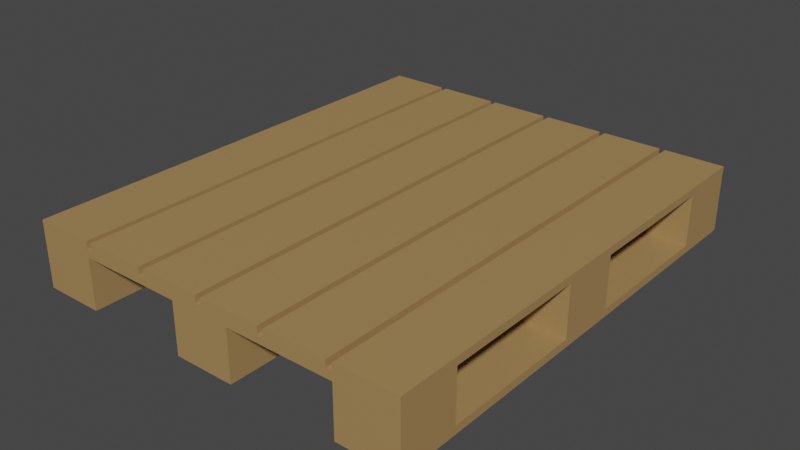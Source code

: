 # Source: WoodenPallet.blend  (saved by Blender 2.92.15; exported with 4.5.12 LTS)
import bpy
from mathutils import Matrix  # noqa: F401  (used for matrix-valued properties, if any)

bpy.ops.wm.read_factory_settings(use_empty=True)
scene = bpy.context.scene
scene.name = 'Scene'

# ---- collections
col_collection = bpy.data.collections.new('Collection'); scene.collection.children.link(col_collection)

# ---- materials (node trees are filled in below, after node groups)
mat_woodenpallet = bpy.data.materials.new('WoodenPallet')
mat_woodenpallet.use_transparent_shadow = False

# ---- material node trees
mat_woodenpallet.use_nodes = True; mat_woodenpallet.node_tree.nodes.clear()
_N = mat_woodenpallet.node_tree.nodes; _L = mat_woodenpallet.node_tree.links
n0 = _N.new('ShaderNodeBsdfPrincipled'); n0.name = 'Principled BSDF'; n0.location = (10, 300)
n0.distribution = 'GGX'
n0.subsurface_method = 'BURLEY'
n0.inputs[0].default_value = (0.3844, 0.2334, 0.0914, 1.0)
n0.inputs[3].default_value = 1.45
n0.inputs[27].default_value = (0.0, 0.0, 0.0, 1.0)
n0.inputs[28].default_value = 1.0
n1 = _N.new('ShaderNodeOutputMaterial'); n1.name = 'Material Output'; n1.location = (300, 300)
_L.new(n0.outputs[0], n1.inputs[0])
n1.is_active_output = True

# ---- world
world_world = bpy.data.worlds.new('World'); scene.world = world_world
world_world.use_nodes = True; world_world.node_tree.nodes.clear()
_N = world_world.node_tree.nodes; _L = world_world.node_tree.links
n0 = _N.new('ShaderNodeOutputWorld'); n0.name = 'World Output'; n0.location = (300, 300)
n1 = _N.new('ShaderNodeBackground'); n1.name = 'Background'; n1.location = (10, 300)
n1.inputs[0].default_value = (0.05088, 0.05088, 0.05088, 1.0)
_L.new(n1.outputs[0], n0.inputs[0])
n0.is_active_output = True
world_world.color = (0.05088, 0.05088, 0.05088)
world_world.use_sun_shadow = False
world_world.sun_shadow_jitter_overblur = 0.0

# ---- meshes
me_woodenpallet = bpy.data.meshes.new('WoodenPallet')
me_woodenpallet.from_pydata([(-0.5097, -0.6096, 0.1514), (-0.5097, -0.6096, 0.1714), (-0.5097, 0.6104, 0.1514), (-0.5097, 0.6104, 0.1714), (-0.3528, -0.6096, 0.1514), (-0.3528, -0.6096, 0.1714), (-0.3528, 0.6104, 0.1514), (-0.3528, 0.6104, 0.1714), (-0.3371, -0.6096, 0.1514), (-0.3371, -0.6096, 0.1714), (-0.3371, 0.6104, 0.1514), (-0.3371, 0.6104, 0.1714), (-0.1802, -0.6096, 0.1514), (-0.1802, -0.6096, 0.1714), (-0.1802, 0.6104, 0.1514), (-0.1802, 0.6104, 0.1714), (-0.1645, -0.6096, 0.1514), (-0.1645, -0.6096, 0.1714), (-0.1645, 0.6104, 0.1514), (-0.1645, 0.6104, 0.1714), (-0.007553, -0.6096, 0.1514), (-0.007553, -0.6096, 0.1714), (-0.007553, 0.6104, 0.1514), (-0.007553, 0.6104, 0.1714), (0.008139, -0.6096, 0.1514), (0.008139, -0.6096, 0.1714), (0.008139, 0.6104, 0.1514), (0.008139, 0.6104, 0.1714), (0.1651, -0.6096, 0.1514), (0.1651, -0.6096, 0.1714), (0.1651, 0.6104, 0.1514), (0.1651, 0.6104, 0.1714), (0.1808, -0.6096, 0.1514), (0.1808, -0.6096, 0.1714), (0.1808, 0.6104, 0.1514), (0.1808, 0.6104, 0.1714), (0.3377, -0.6096, 0.1514), (0.3377, -0.6096, 0.1714), (0.3377, 0.6104, 0.1514), (0.3377, 0.6104, 0.1714), (0.3534, -0.6096, 0.1514), (0.3534, -0.6096, 0.1714), (0.3534, 0.6104, 0.1514), (0.3534, 0.6104, 0.1714), (0.5103, -0.6096, 0.1514), (0.5103, -0.6096, 0.1714), (0.5103, 0.6104, 0.1514), (0.5103, 0.6104, 0.1714), (0.5103, -0.6096, 0.1314), (0.5103, -0.6096, 0.1514), (-0.5097, -0.6096, 0.1314), (-0.5097, -0.6096, 0.1514), (0.5103, -0.4527, 0.1314), (0.5103, -0.4527, 0.1514), (-0.5097, -0.4527, 0.1314), (-0.5097, -0.4527, 0.1514), (0.5103, -0.07806, 0.1314), (0.5103, -0.07806, 0.1514), (-0.5097, -0.07806, 0.1314), (-0.5097, -0.07806, 0.1514), (0.5103, 0.07886, 0.1314), (0.5103, 0.07886, 0.1514), (-0.5097, 0.07886, 0.1314), (-0.5097, 0.07886, 0.1514), (0.5103, 0.4519, 0.1314), (0.5103, 0.4519, 0.1514), (-0.5097, 0.4519, 0.1314), (-0.5097, 0.4519, 0.1514), (0.5103, 0.6089, 0.1314), (0.5103, 0.6089, 0.1514), (-0.5097, 0.6089, 0.1314), (-0.5097, 0.6089, 0.1514), (-0.3528, -0.6096, 0.01943), (-0.3528, -0.6096, 0.1314), (-0.5097, -0.6096, 0.01943), (-0.5097, -0.6096, 0.1314), (-0.3528, -0.4527, 0.01943), (-0.3528, -0.4527, 0.1314), (-0.5097, -0.4527, 0.01943), (-0.5097, -0.4527, 0.1314), (0.5103, -0.6096, 0.01943), (0.5103, -0.6096, 0.1314), (0.3534, -0.6096, 0.01943), (0.3534, -0.6096, 0.1314), (0.5103, -0.4527, 0.01943), (0.5103, -0.4527, 0.1314), (0.3534, -0.4527, 0.01943), (0.3534, -0.4527, 0.1314), (-0.3528, 0.4519, 0.01943), (-0.3528, 0.4519, 0.1314), (-0.5097, 0.4519, 0.01943), (-0.5097, 0.4519, 0.1314), (-0.3528, 0.6089, 0.01943), (-0.3528, 0.6089, 0.1314), (-0.5097, 0.6089, 0.01943), (-0.5097, 0.6089, 0.1314), (0.5103, 0.4519, 0.01943), (0.5103, 0.4519, 0.1314), (0.3534, 0.4519, 0.01943), (0.3534, 0.4519, 0.1314), (0.5103, 0.6089, 0.01943), (0.5103, 0.6089, 0.1314), (0.3534, 0.6089, 0.01943), (0.3534, 0.6089, 0.1314), (-0.3528, -0.07806, 0.01943), (-0.3528, -0.07806, 0.1314), (-0.5097, -0.07806, 0.01943), (-0.5097, -0.07806, 0.1314), (-0.3528, 0.07886, 0.01943), (-0.3528, 0.07886, 0.1314), (-0.5097, 0.07886, 0.01943), (-0.5097, 0.07886, 0.1314), (0.5103, -0.07806, 0.01943), (0.5103, -0.07806, 0.1314), (0.3534, -0.07806, 0.01943), (0.3534, -0.07806, 0.1314), (0.5103, 0.07886, 0.01943), (0.5103, 0.07886, 0.1314), (0.3534, 0.07886, 0.01943), (0.3534, 0.07886, 0.1314), (-0.3528, 0.6089, -0.0005714), (-0.3528, 0.6089, 0.01943), (-0.3528, -0.6096, -0.0005714), (-0.3528, -0.6096, 0.01943), (-0.5097, 0.6089, -0.0005714), (-0.5097, 0.6089, 0.01943), (-0.5097, -0.6096, -0.0005714), (-0.5097, -0.6096, 0.01943), (0.5103, 0.6089, -0.0005714), (0.5103, 0.6089, 0.01943), (0.5103, -0.6096, -0.0005714), (0.5103, -0.6096, 0.01943), (0.3534, 0.6089, -0.0005714), (0.3534, 0.6089, 0.01943), (0.3534, -0.6096, -0.0005714), (0.3534, -0.6096, 0.01943), (0.07722, -0.6096, 0.01943), (0.07722, -0.6096, 0.1314), (-0.07971, -0.6096, 0.01943), (-0.07971, -0.6096, 0.1314), (0.07722, -0.4527, 0.01943), (0.07722, -0.4527, 0.1314), (-0.07971, -0.4527, 0.01943), (-0.07971, -0.4527, 0.1314), (0.07722, 0.4519, 0.01943), (0.07722, 0.4519, 0.1314), (-0.07971, 0.4519, 0.01943), (-0.07971, 0.4519, 0.1314), (0.07722, 0.6089, 0.01943), (0.07722, 0.6089, 0.1314), (-0.07971, 0.6089, 0.01943), (-0.07971, 0.6089, 0.1314), (0.07722, -0.07806, 0.01943), (0.07722, -0.07806, 0.1314), (-0.07971, -0.07806, 0.01943), (-0.07971, -0.07806, 0.1314), (0.07722, 0.07886, 0.01943), (0.07722, 0.07886, 0.1314), (-0.07971, 0.07886, 0.01943), (-0.07971, 0.07886, 0.1314), (0.07722, 0.6089, -0.0005714), (0.07722, 0.6089, 0.01943), (0.07722, -0.6096, -0.0005714), (0.07722, -0.6096, 0.01943), (-0.07971, 0.6089, -0.0005714), (-0.07971, 0.6089, 0.01943), (-0.07971, -0.6096, -0.0005714), (-0.07971, -0.6096, 0.01943)], [], [(0, 1, 3, 2), (2, 3, 7, 6), (6, 7, 5, 4), (4, 5, 1, 0), (2, 6, 4, 0), (7, 3, 1, 5), (8, 9, 11, 10), (10, 11, 15, 14), (14, 15, 13, 12), (12, 13, 9, 8), (10, 14, 12, 8), (15, 11, 9, 13), (16, 17, 19, 18), (18, 19, 23, 22), (22, 23, 21, 20), (20, 21, 17, 16), (18, 22, 20, 16), (23, 19, 17, 21), (24, 25, 27, 26), (26, 27, 31, 30), (30, 31, 29, 28), (28, 29, 25, 24), (26, 30, 28, 24), (31, 27, 25, 29), (32, 33, 35, 34), (34, 35, 39, 38), (38, 39, 37, 36), (36, 37, 33, 32), (34, 38, 36, 32), (39, 35, 33, 37), (40, 41, 43, 42), (42, 43, 47, 46), (46, 47, 45, 44), (44, 45, 41, 40), (42, 46, 44, 40), (47, 43, 41, 45), (48, 49, 51, 50), (50, 51, 55, 54), (54, 55, 53, 52), (52, 53, 49, 48), (50, 54, 52, 48), (55, 51, 49, 53), (56, 57, 59, 58), (58, 59, 63, 62), (62, 63, 61, 60), (60, 61, 57, 56), (58, 62, 60, 56), (63, 59, 57, 61), (64, 65, 67, 66), (66, 67, 71, 70), (70, 71, 69, 68), (68, 69, 65, 64), (66, 70, 68, 64), (71, 67, 65, 69), (72, 73, 75, 74), (74, 75, 79, 78), (78, 79, 77, 76), (76, 77, 73, 72), (74, 78, 76, 72), (79, 75, 73, 77), (80, 81, 83, 82), (82, 83, 87, 86), (86, 87, 85, 84), (84, 85, 81, 80), (82, 86, 84, 80), (87, 83, 81, 85), (88, 89, 91, 90), (90, 91, 95, 94), (94, 95, 93, 92), (92, 93, 89, 88), (90, 94, 92, 88), (95, 91, 89, 93), (96, 97, 99, 98), (98, 99, 103, 102), (102, 103, 101, 100), (100, 101, 97, 96), (98, 102, 100, 96), (103, 99, 97, 101), (104, 105, 107, 106), (106, 107, 111, 110), (110, 111, 109, 108), (108, 109, 105, 104), (106, 110, 108, 104), (111, 107, 105, 109), (112, 113, 115, 114), (114, 115, 119, 118), (118, 119, 117, 116), (116, 117, 113, 112), (114, 118, 116, 112), (119, 115, 113, 117), (120, 121, 123, 122), (122, 123, 127, 126), (126, 127, 125, 124), (124, 125, 121, 120), (122, 126, 124, 120), (127, 123, 121, 125), (128, 129, 131, 130), (130, 131, 135, 134), (134, 135, 133, 132), (132, 133, 129, 128), (130, 134, 132, 128), (135, 131, 129, 133), (136, 137, 139, 138), (138, 139, 143, 142), (142, 143, 141, 140), (140, 141, 137, 136), (138, 142, 140, 136), (143, 139, 137, 141), (144, 145, 147, 146), (146, 147, 151, 150), (150, 151, 149, 148), (148, 149, 145, 144), (146, 150, 148, 144), (151, 147, 145, 149), (152, 153, 155, 154), (154, 155, 159, 158), (158, 159, 157, 156), (156, 157, 153, 152), (154, 158, 156, 152), (159, 155, 153, 157), (160, 161, 163, 162), (162, 163, 167, 166), (166, 167, 165, 164), (164, 165, 161, 160), (162, 166, 164, 160), (167, 163, 161, 165)])
_uv = me_woodenpallet.uv_layers.new(name='UVMap')
_uv.uv.foreach_set('vector', [0.375, 0.0, 0.625, 0.0, 0.625, 0.25, 0.375, 0.25, 0.375, 0.25, 0.625, 0.25, 0.625, 0.5, 0.375, 0.5, 0.375, 0.5, 0.625, 0.5, 0.625, 0.75, 0.375, 0.75, 0.375, 0.75, 0.625, 0.75, 0.625, 1.0, 0.375, 1.0, 0.125, 0.5, 0.375, 0.5, 0.375, 0.75, 0.125, 0.75, 0.625, 0.5, 0.875, 0.5, 0.875, 0.75, 0.625, 0.75, 0.375, 0.0, 0.625, 0.0, 0.625, 0.25, 0.375, 0.25, 0.375, 0.25, 0.625, 0.25, 0.625, 0.5, 0.375, 0.5, 0.375, 0.5, 0.625, 0.5, 0.625, 0.75, 0.375, 0.75, 0.375, 0.75, 0.625, 0.75, 0.625, 1.0, 0.375, 1.0, 0.125, 0.5, 0.375, 0.5, 0.375, 0.75, 0.125, 0.75, 0.625, 0.5, 0.875, 0.5, 0.875, 0.75, 0.625, 0.75, 0.375, 0.0, 0.625, 0.0, 0.625, 0.25, 0.375, 0.25, 0.375, 0.25, 0.625, 0.25, 0.625, 0.5, 0.375, 0.5, 0.375, 0.5, 0.625, 0.5, 0.625, 0.75, 0.375, 0.75, 0.375, 0.75, 0.625, 0.75, 0.625, 1.0, 0.375, 1.0, 0.125, 0.5, 0.375, 0.5, 0.375, 0.75, 0.125, 0.75, 0.625, 0.5, 0.875, 0.5, 0.875, 0.75, 0.625, 0.75, 0.375, 0.0, 0.625, 0.0, 0.625, 0.25, 0.375, 0.25, 0.375, 0.25, 0.625, 0.25, 0.625, 0.5, 0.375, 0.5, 0.375, 0.5, 0.625, 0.5, 0.625, 0.75, 0.375, 0.75, 0.375, 0.75, 0.625, 0.75, 0.625, 1.0, 0.375, 1.0, 0.125, 0.5, 0.375, 0.5, 0.375, 0.75, 0.125, 0.75, 0.625, 0.5, 0.875, 0.5, 0.875, 0.75, 0.625, 0.75, 0.375, 0.0, 0.625, 0.0, 0.625, 0.25, 0.375, 0.25, 0.375, 0.25, 0.625, 0.25, 0.625, 0.5, 0.375, 0.5, 0.375, 0.5, 0.625, 0.5, 0.625, 0.75, 0.375, 0.75, 0.375, 0.75, 0.625, 0.75, 0.625, 1.0, 0.375, 1.0, 0.125, 0.5, 0.375, 0.5, 0.375, 0.75, 0.125, 0.75, 0.625, 0.5, 0.875, 0.5, 0.875, 0.75, 0.625, 0.75, 0.375, 0.0, 0.625, 0.0, 0.625, 0.25, 0.375, 0.25, 0.375, 0.25, 0.625, 0.25, 0.625, 0.5, 0.375, 0.5, 0.375, 0.5, 0.625, 0.5, 0.625, 0.75, 0.375, 0.75, 0.375, 0.75, 0.625, 0.75, 0.625, 1.0, 0.375, 1.0, 0.125, 0.5, 0.375, 0.5, 0.375, 0.75, 0.125, 0.75, 0.625, 0.5, 0.875, 0.5, 0.875, 0.75, 0.625, 0.75, 0.375, 0.0, 0.625, 0.0, 0.625, 0.25, 0.375, 0.25, 0.375, 0.25, 0.625, 0.25, 0.625, 0.5, 0.375, 0.5, 0.375, 0.5, 0.625, 0.5, 0.625, 0.75, 0.375, 0.75, 0.375, 0.75, 0.625, 0.75, 0.625, 1.0, 0.375, 1.0, 0.125, 0.5, 0.375, 0.5, 0.375, 0.75, 0.125, 0.75, 0.625, 0.5, 0.875, 0.5, 0.875, 0.75, 0.625, 0.75, 0.375, 0.0, 0.625, 0.0, 0.625, 0.25, 0.375, 0.25, 0.375, 0.25, 0.625, 0.25, 0.625, 0.5, 0.375, 0.5, 0.375, 0.5, 0.625, 0.5, 0.625, 0.75, 0.375, 0.75, 0.375, 0.75, 0.625, 0.75, 0.625, 1.0, 0.375, 1.0, 0.125, 0.5, 0.375, 0.5, 0.375, 0.75, 0.125, 0.75, 0.625, 0.5, 0.875, 0.5, 0.875, 0.75, 0.625, 0.75, 0.375, 0.0, 0.625, 0.0, 0.625, 0.25, 0.375, 0.25, 0.375, 0.25, 0.625, 0.25, 0.625, 0.5, 0.375, 0.5, 0.375, 0.5, 0.625, 0.5, 0.625, 0.75, 0.375, 0.75, 0.375, 0.75, 0.625, 0.75, 0.625, 1.0, 0.375, 1.0, 0.125, 0.5, 0.375, 0.5, 0.375, 0.75, 0.125, 0.75, 0.625, 0.5, 0.875, 0.5, 0.875, 0.75, 0.625, 0.75, 0.375, 0.0, 0.625, 0.0, 0.625, 0.25, 0.375, 0.25, 0.375, 0.25, 0.625, 0.25, 0.625, 0.5, 0.375, 0.5, 0.375, 0.5, 0.625, 0.5, 0.625, 0.75, 0.375, 0.75, 0.375, 0.75, 0.625, 0.75, 0.625, 1.0, 0.375, 1.0, 0.125, 0.5, 0.375, 0.5, 0.375, 0.75, 0.125, 0.75, 0.625, 0.5, 0.875, 0.5, 0.875, 0.75, 0.625, 0.75, 0.375, 0.0, 0.625, 0.0, 0.625, 0.25, 0.375, 0.25, 0.375, 0.25, 0.625, 0.25, 0.625, 0.5, 0.375, 0.5, 0.375, 0.5, 0.625, 0.5, 0.625, 0.75, 0.375, 0.75, 0.375, 0.75, 0.625, 0.75, 0.625, 1.0, 0.375, 1.0, 0.125, 0.5, 0.375, 0.5, 0.375, 0.75, 0.125, 0.75, 0.625, 0.5, 0.875, 0.5, 0.875, 0.75, 0.625, 0.75, 0.375, 0.0, 0.625, 0.0, 0.625, 0.25, 0.375, 0.25, 0.375, 0.25, 0.625, 0.25, 0.625, 0.5, 0.375, 0.5, 0.375, 0.5, 0.625, 0.5, 0.625, 0.75, 0.375, 0.75, 0.375, 0.75, 0.625, 0.75, 0.625, 1.0, 0.375, 1.0, 0.125, 0.5, 0.375, 0.5, 0.375, 0.75, 0.125, 0.75, 0.625, 0.5, 0.875, 0.5, 0.875, 0.75, 0.625, 0.75, 0.375, 0.0, 0.625, 0.0, 0.625, 0.25, 0.375, 0.25, 0.375, 0.25, 0.625, 0.25, 0.625, 0.5, 0.375, 0.5, 0.375, 0.5, 0.625, 0.5, 0.625, 0.75, 0.375, 0.75, 0.375, 0.75, 0.625, 0.75, 0.625, 1.0, 0.375, 1.0, 0.125, 0.5, 0.375, 0.5, 0.375, 0.75, 0.125, 0.75, 0.625, 0.5, 0.875, 0.5, 0.875, 0.75, 0.625, 0.75, 0.375, 0.0, 0.625, 0.0, 0.625, 0.25, 0.375, 0.25, 0.375, 0.25, 0.625, 0.25, 0.625, 0.5, 0.375, 0.5, 0.375, 0.5, 0.625, 0.5, 0.625, 0.75, 0.375, 0.75, 0.375, 0.75, 0.625, 0.75, 0.625, 1.0, 0.375, 1.0, 0.125, 0.5, 0.375, 0.5, 0.375, 0.75, 0.125, 0.75, 0.625, 0.5, 0.875, 0.5, 0.875, 0.75, 0.625, 0.75, 0.375, 0.0, 0.625, 0.0, 0.625, 0.25, 0.375, 0.25, 0.375, 0.25, 0.625, 0.25, 0.625, 0.5, 0.375, 0.5, 0.375, 0.5, 0.625, 0.5, 0.625, 0.75, 0.375, 0.75, 0.375, 0.75, 0.625, 0.75, 0.625, 1.0, 0.375, 1.0, 0.125, 0.5, 0.375, 0.5, 0.375, 0.75, 0.125, 0.75, 0.625, 0.5, 0.875, 0.5, 0.875, 0.75, 0.625, 0.75, 0.375, 0.0, 0.625, 0.0, 0.625, 0.25, 0.375, 0.25, 0.375, 0.25, 0.625, 0.25, 0.625, 0.5, 0.375, 0.5, 0.375, 0.5, 0.625, 0.5, 0.625, 0.75, 0.375, 0.75, 0.375, 0.75, 0.625, 0.75, 0.625, 1.0, 0.375, 1.0, 0.125, 0.5, 0.375, 0.5, 0.375, 0.75, 0.125, 0.75, 0.625, 0.5, 0.875, 0.5, 0.875, 0.75, 0.625, 0.75, 0.375, 0.0, 0.625, 0.0, 0.625, 0.25, 0.375, 0.25, 0.375, 0.25, 0.625, 0.25, 0.625, 0.5, 0.375, 0.5, 0.375, 0.5, 0.625, 0.5, 0.625, 0.75, 0.375, 0.75, 0.375, 0.75, 0.625, 0.75, 0.625, 1.0, 0.375, 1.0, 0.125, 0.5, 0.375, 0.5, 0.375, 0.75, 0.125, 0.75, 0.625, 0.5, 0.875, 0.5, 0.875, 0.75, 0.625, 0.75, 0.375, 0.0, 0.625, 0.0, 0.625, 0.25, 0.375, 0.25, 0.375, 0.25, 0.625, 0.25, 0.625, 0.5, 0.375, 0.5, 0.375, 0.5, 0.625, 0.5, 0.625, 0.75, 0.375, 0.75, 0.375, 0.75, 0.625, 0.75, 0.625, 1.0, 0.375, 1.0, 0.125, 0.5, 0.375, 0.5, 0.375, 0.75, 0.125, 0.75, 0.625, 0.5, 0.875, 0.5, 0.875, 0.75, 0.625, 0.75, 0.375, 0.0, 0.625, 0.0, 0.625, 0.25, 0.375, 0.25, 0.375, 0.25, 0.625, 0.25, 0.625, 0.5, 0.375, 0.5, 0.375, 0.5, 0.625, 0.5, 0.625, 0.75, 0.375, 0.75, 0.375, 0.75, 0.625, 0.75, 0.625, 1.0, 0.375, 1.0, 0.125, 0.5, 0.375, 0.5, 0.375, 0.75, 0.125, 0.75, 0.625, 0.5, 0.875, 0.5, 0.875, 0.75, 0.625, 0.75, 0.375, 0.0, 0.625, 0.0, 0.625, 0.25, 0.375, 0.25, 0.375, 0.25, 0.625, 0.25, 0.625, 0.5, 0.375, 0.5, 0.375, 0.5, 0.625, 0.5, 0.625, 0.75, 0.375, 0.75, 0.375, 0.75, 0.625, 0.75, 0.625, 1.0, 0.375, 1.0, 0.125, 0.5, 0.375, 0.5, 0.375, 0.75, 0.125, 0.75, 0.625, 0.5, 0.875, 0.5, 0.875, 0.75, 0.625, 0.75, 0.375, 0.0, 0.625, 0.0, 0.625, 0.25, 0.375, 0.25, 0.375, 0.25, 0.625, 0.25, 0.625, 0.5, 0.375, 0.5, 0.375, 0.5, 0.625, 0.5, 0.625, 0.75, 0.375, 0.75, 0.375, 0.75, 0.625, 0.75, 0.625, 1.0, 0.375, 1.0, 0.125, 0.5, 0.375, 0.5, 0.375, 0.75, 0.125, 0.75, 0.625, 0.5, 0.875, 0.5, 0.875, 0.75, 0.625, 0.75])
me_woodenpallet.materials.append(mat_woodenpallet)
me_woodenpallet.use_remesh_fix_poles = True
me_woodenpallet.use_remesh_preserve_attributes = False
me_woodenpallet.use_mirror_vertex_groups = False
me_woodenpallet.update()

# ---- objects
ob_woodenpallet = bpy.data.objects.new('WoodenPallet', me_woodenpallet)

# ---- transforms, parenting, visibility, modifiers, constraints
ob_woodenpallet.location = (0.0, 0.0, 0.0)
ob_woodenpallet.lineart.crease_threshold = 0.0

# ---- collection membership
col_collection.objects.link(ob_woodenpallet)

# ---- scene / render settings (as saved in the file)
scene.frame_start = 1; scene.frame_end = 250; scene.frame_set(1)
scene.render.engine = 'BLENDER_EEVEE_NEXT'
scene.cycles.use_denoising = False
scene.cycles.samples = 128
scene.cycles.sampling_pattern = 'TABULATED_SOBOL'
scene.cycles.use_adaptive_sampling = False
scene.cycles.use_light_tree = False
scene.view_settings.view_transform = 'Filmic'
bpy.context.view_layer.update()

# ---- added for rendering (the .blend has no active camera and no usable light): camera, sun
cam_auto = bpy.data.cameras.new('AutoCamera')
cam_auto.lens = 50.0
cam_auto.sensor_width = 36.0
cam_auto.clip_end = 1000.0
ob_auto_camera = bpy.data.objects.new('AutoCamera', cam_auto)
scene.collection.objects.link(ob_auto_camera)
ob_auto_camera.location = (1.48019, -1.77547, 1.26934)
ob_auto_camera.rotation_euler = (1.09748, -7.21219e-08, 0.694738)
scene.camera = ob_auto_camera
light_auto_sun = bpy.data.lights.new('AutoSun', 'SUN')
light_auto_sun.energy = 3.0
light_auto_sun.angle = 0.0523599
ob_auto_sun = bpy.data.objects.new('AutoSun', light_auto_sun)
scene.collection.objects.link(ob_auto_sun)
ob_auto_sun.rotation_euler = (0.872665, 0.174533, 0.523599)
bpy.context.view_layer.update()
